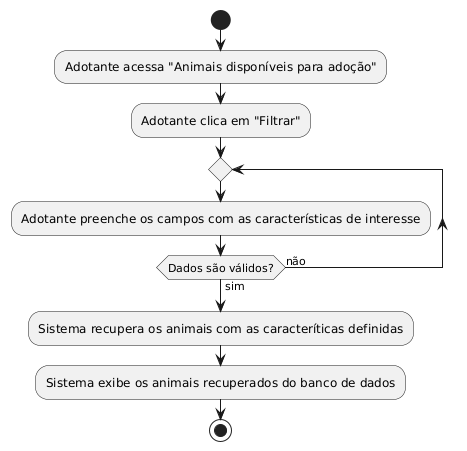

The diagram above was rendered by PlantUML. Its source (embedded in the PNG):
@startuml
start
:Adotante acessa "Animais disponíveis para adoção";
:Adotante clica em "Filtrar";
repeat
:Adotante preenche os campos com as características de interesse;
repeat while(Dados são válidos?) is (não) not (sim)
:Sistema recupera os animais com as caracteríticas definidas;
:Sistema exibe os animais recuperados do banco de dados;
stop
@enduml